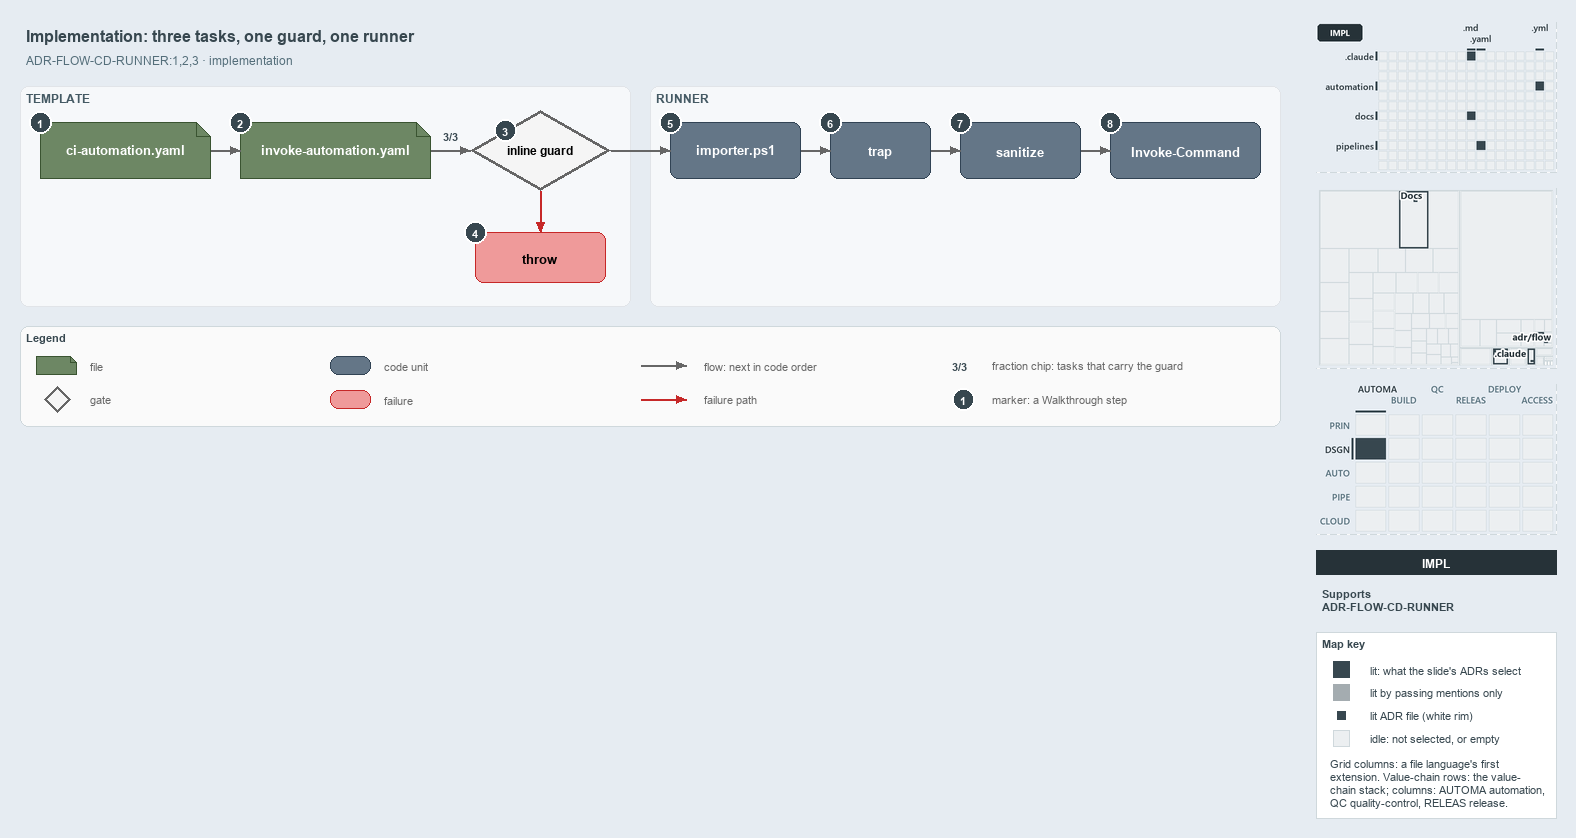

The diagram above was exported from draw.io. Its source (the exported page's mxGraphModel, read from the mxfile embedded in the PNG):
<mxGraphModel dx="1024" dy="768" grid="0" gridSize="10" guides="1" tooltips="1" connect="1" arrows="1" fold="1" page="1" pageScale="1" pageWidth="1572" pageHeight="600" background="#E6ECF2" math="0" shadow="0">
  <root>
    <mxCell id="0" />
    <mxCell id="1" parent="0" />
    <mxCell id="title" value="Implementation: three tasks, one guard, one runner" style="text;html=1;align=left;verticalAlign=middle;fontSize=16;fontStyle=1;fontColor=#37474F;" vertex="1" parent="1">
      <mxGeometry x="20" y="14" width="1260" height="30" as="geometry" />
    </mxCell>
    <mxCell id="subtitle" value="ADR-FLOW-CD-RUNNER:1,2,3 &amp;#183; implementation" style="text;html=1;align=left;verticalAlign=middle;fontSize=12;fontColor=#546E7A;" vertex="1" parent="1">
      <mxGeometry x="20" y="44" width="1240" height="20" as="geometry" />
    </mxCell>
    <mxCell id="band-template" value="TEMPLATE" style="rounded=1;html=1;arcSize=3;fillColor=#F6F8FA;strokeColor=#E1E4E8;verticalAlign=top;align=left;spacingLeft=8;fontStyle=1;fontSize=12;fontColor=#455A64;" vertex="1" parent="1">
      <mxGeometry x="20" y="80" width="610" height="220" as="geometry" />
    </mxCell>
    <mxCell id="band-runner" value="RUNNER" style="rounded=1;html=1;arcSize=3;fillColor=#F6F8FA;strokeColor=#E1E4E8;verticalAlign=top;align=left;spacingLeft=8;fontStyle=1;fontSize=12;fontColor=#455A64;" vertex="1" parent="1">
      <mxGeometry x="650" y="80" width="630" height="220" as="geometry" />
    </mxCell>
    <mxCell id="ci" value="&lt;b&gt;ci-automation.yaml&lt;/b&gt;" style="shape=note;size=14;whiteSpace=wrap;html=1;fillColor=#6d8764;strokeColor=#3a5431;fontSize=13;fontColor=#FFFFFF;" vertex="1" parent="1">
      <mxGeometry x="40" y="116" width="170" height="56" as="geometry" />
    </mxCell>
    <mxCell id="template" value="&lt;b&gt;invoke-automation.yaml&lt;/b&gt;" style="shape=note;size=14;whiteSpace=wrap;html=1;fillColor=#6d8764;strokeColor=#3a5431;fontSize=13;fontColor=#FFFFFF;" vertex="1" parent="1">
      <mxGeometry x="240" y="116" width="190" height="56" as="geometry" />
    </mxCell>
    <mxCell id="guard" value="&lt;b&gt;inline guard&lt;/b&gt;" style="rhombus;whiteSpace=wrap;html=1;fillColor=#f5f5f5;strokeColor=#666666;strokeWidth=3;fontSize=12;" vertex="1" parent="1">
      <mxGeometry x="470" y="104" width="140" height="80" as="geometry" />
    </mxCell>
    <mxCell id="throw" value="&lt;b&gt;throw&lt;/b&gt;" style="rounded=1;whiteSpace=wrap;html=1;arcSize=20;fillColor=#EF9A9A;strokeColor=#C62828;fontSize=13;" vertex="1" parent="1">
      <mxGeometry x="475" y="226" width="130" height="50" as="geometry" />
    </mxCell>
    <mxCell id="importer" value="&lt;b&gt;importer.ps1&lt;/b&gt;" style="rounded=1;whiteSpace=wrap;html=1;arcSize=20;fillColor=#647687;strokeColor=#314354;fontSize=13;fontColor=#FFFFFF;" vertex="1" parent="1">
      <mxGeometry x="670" y="116" width="130" height="56" as="geometry" />
    </mxCell>
    <mxCell id="trap" value="&lt;b&gt;trap&lt;/b&gt;" style="rounded=1;whiteSpace=wrap;html=1;arcSize=20;fillColor=#647687;strokeColor=#314354;fontSize=13;fontColor=#FFFFFF;" vertex="1" parent="1">
      <mxGeometry x="830" y="116" width="100" height="56" as="geometry" />
    </mxCell>
    <mxCell id="sanitize" value="&lt;b&gt;sanitize&lt;/b&gt;" style="rounded=1;whiteSpace=wrap;html=1;arcSize=20;fillColor=#647687;strokeColor=#314354;fontSize=13;fontColor=#FFFFFF;" vertex="1" parent="1">
      <mxGeometry x="960" y="116" width="120" height="56" as="geometry" />
    </mxCell>
    <mxCell id="invoke" value="&lt;b&gt;Invoke-Command&lt;/b&gt;" style="rounded=1;whiteSpace=wrap;html=1;arcSize=20;fillColor=#647687;strokeColor=#314354;fontSize=13;fontColor=#FFFFFF;" vertex="1" parent="1">
      <mxGeometry x="1110" y="116" width="150" height="56" as="geometry" />
    </mxCell>
    <mxCell id="p-edge-ci-template-a" value="" style="text;html=1;strokeColor=none;fillColor=none;" vertex="1" parent="1">
      <mxGeometry x="210" y="144" width="1" height="1" as="geometry" />
    </mxCell>
    <mxCell id="p-edge-ci-template-b" value="" style="text;html=1;strokeColor=none;fillColor=none;" vertex="1" parent="1">
      <mxGeometry x="240" y="144" width="1" height="1" as="geometry" />
    </mxCell>
    <mxCell id="edge-ci-template" value="" style="edgeStyle=orthogonalEdgeStyle;rounded=1;html=1;fontSize=10;endArrow=block;strokeColor=#666666;" edge="1" parent="1" source="p-edge-ci-template-a" target="p-edge-ci-template-b">
      <mxGeometry relative="1" as="geometry" />
    </mxCell>
    <mxCell id="p-edge-template-guard-a" value="" style="text;html=1;strokeColor=none;fillColor=none;" vertex="1" parent="1">
      <mxGeometry x="430" y="144" width="1" height="1" as="geometry" />
    </mxCell>
    <mxCell id="p-edge-template-guard-b" value="" style="text;html=1;strokeColor=none;fillColor=none;" vertex="1" parent="1">
      <mxGeometry x="470" y="144" width="1" height="1" as="geometry" />
    </mxCell>
    <mxCell id="edge-template-guard" value="" style="edgeStyle=orthogonalEdgeStyle;rounded=1;html=1;fontSize=10;endArrow=block;strokeColor=#666666;" edge="1" parent="1" source="p-edge-template-guard-a" target="p-edge-template-guard-b">
      <mxGeometry relative="1" as="geometry" />
    </mxCell>
    <mxCell id="frac-template-guard" value="&lt;b&gt;3/3&lt;/b&gt;" style="text;html=1;align=center;verticalAlign=middle;fontSize=11;fontColor=#37474F;fillColor=#FFFFFF;strokeColor=none;" vertex="1" parent="1">
      <mxGeometry x="435" y="120" width="30" height="18" as="geometry" />
    </mxCell>
    <mxCell id="p-edge-guard-throw-a" value="" style="text;html=1;strokeColor=none;fillColor=none;" vertex="1" parent="1">
      <mxGeometry x="540" y="184" width="1" height="1" as="geometry" />
    </mxCell>
    <mxCell id="p-edge-guard-throw-b" value="" style="text;html=1;strokeColor=none;fillColor=none;" vertex="1" parent="1">
      <mxGeometry x="540" y="226" width="1" height="1" as="geometry" />
    </mxCell>
    <mxCell id="edge-guard-throw" value="" style="edgeStyle=orthogonalEdgeStyle;rounded=1;html=1;fontSize=10;endArrow=block;strokeColor=#C62828;" edge="1" parent="1" source="p-edge-guard-throw-a" target="p-edge-guard-throw-b">
      <mxGeometry relative="1" as="geometry" />
    </mxCell>
    <mxCell id="p-edge-guard-importer-a" value="" style="text;html=1;strokeColor=none;fillColor=none;" vertex="1" parent="1">
      <mxGeometry x="610" y="144" width="1" height="1" as="geometry" />
    </mxCell>
    <mxCell id="p-edge-guard-importer-b" value="" style="text;html=1;strokeColor=none;fillColor=none;" vertex="1" parent="1">
      <mxGeometry x="670" y="144" width="1" height="1" as="geometry" />
    </mxCell>
    <mxCell id="edge-guard-importer" value="" style="edgeStyle=orthogonalEdgeStyle;rounded=1;html=1;fontSize=10;endArrow=block;strokeColor=#666666;" edge="1" parent="1" source="p-edge-guard-importer-a" target="p-edge-guard-importer-b">
      <mxGeometry relative="1" as="geometry" />
    </mxCell>
    <mxCell id="p-edge-importer-trap-a" value="" style="text;html=1;strokeColor=none;fillColor=none;" vertex="1" parent="1">
      <mxGeometry x="800" y="144" width="1" height="1" as="geometry" />
    </mxCell>
    <mxCell id="p-edge-importer-trap-b" value="" style="text;html=1;strokeColor=none;fillColor=none;" vertex="1" parent="1">
      <mxGeometry x="830" y="144" width="1" height="1" as="geometry" />
    </mxCell>
    <mxCell id="edge-importer-trap" value="" style="edgeStyle=orthogonalEdgeStyle;rounded=1;html=1;fontSize=10;endArrow=block;strokeColor=#666666;" edge="1" parent="1" source="p-edge-importer-trap-a" target="p-edge-importer-trap-b">
      <mxGeometry relative="1" as="geometry" />
    </mxCell>
    <mxCell id="p-edge-trap-sanitize-a" value="" style="text;html=1;strokeColor=none;fillColor=none;" vertex="1" parent="1">
      <mxGeometry x="930" y="144" width="1" height="1" as="geometry" />
    </mxCell>
    <mxCell id="p-edge-trap-sanitize-b" value="" style="text;html=1;strokeColor=none;fillColor=none;" vertex="1" parent="1">
      <mxGeometry x="960" y="144" width="1" height="1" as="geometry" />
    </mxCell>
    <mxCell id="edge-trap-sanitize" value="" style="edgeStyle=orthogonalEdgeStyle;rounded=1;html=1;fontSize=10;endArrow=block;strokeColor=#666666;" edge="1" parent="1" source="p-edge-trap-sanitize-a" target="p-edge-trap-sanitize-b">
      <mxGeometry relative="1" as="geometry" />
    </mxCell>
    <mxCell id="p-edge-sanitize-invoke-a" value="" style="text;html=1;strokeColor=none;fillColor=none;" vertex="1" parent="1">
      <mxGeometry x="1080" y="144" width="1" height="1" as="geometry" />
    </mxCell>
    <mxCell id="p-edge-sanitize-invoke-b" value="" style="text;html=1;strokeColor=none;fillColor=none;" vertex="1" parent="1">
      <mxGeometry x="1110" y="144" width="1" height="1" as="geometry" />
    </mxCell>
    <mxCell id="edge-sanitize-invoke" value="" style="edgeStyle=orthogonalEdgeStyle;rounded=1;html=1;fontSize=10;endArrow=block;strokeColor=#666666;" edge="1" parent="1" source="p-edge-sanitize-invoke-a" target="p-edge-sanitize-invoke-b">
      <mxGeometry relative="1" as="geometry" />
    </mxCell>
    <mxCell id="mark-1" value="1" style="ellipse;html=1;fillColor=#37474F;strokeColor=#FFFFFF;strokeWidth=2;fontColor=#FFFFFF;fontStyle=1;fontSize=11;" vertex="1" parent="1">
      <mxGeometry x="29" y="105" width="22" height="22" as="geometry" />
    </mxCell>
    <mxCell id="mark-2" value="2" style="ellipse;html=1;fillColor=#37474F;strokeColor=#FFFFFF;strokeWidth=2;fontColor=#FFFFFF;fontStyle=1;fontSize=11;" vertex="1" parent="1">
      <mxGeometry x="229" y="105" width="22" height="22" as="geometry" />
    </mxCell>
    <mxCell id="mark-3" value="3" style="ellipse;html=1;fillColor=#37474F;strokeColor=#FFFFFF;strokeWidth=2;fontColor=#FFFFFF;fontStyle=1;fontSize=11;" vertex="1" parent="1">
      <mxGeometry x="494" y="113" width="22" height="22" as="geometry" />
    </mxCell>
    <mxCell id="mark-4" value="4" style="ellipse;html=1;fillColor=#37474F;strokeColor=#FFFFFF;strokeWidth=2;fontColor=#FFFFFF;fontStyle=1;fontSize=11;" vertex="1" parent="1">
      <mxGeometry x="464" y="215" width="22" height="22" as="geometry" />
    </mxCell>
    <mxCell id="mark-5" value="5" style="ellipse;html=1;fillColor=#37474F;strokeColor=#FFFFFF;strokeWidth=2;fontColor=#FFFFFF;fontStyle=1;fontSize=11;" vertex="1" parent="1">
      <mxGeometry x="659" y="105" width="22" height="22" as="geometry" />
    </mxCell>
    <mxCell id="mark-6" value="6" style="ellipse;html=1;fillColor=#37474F;strokeColor=#FFFFFF;strokeWidth=2;fontColor=#FFFFFF;fontStyle=1;fontSize=11;" vertex="1" parent="1">
      <mxGeometry x="819" y="105" width="22" height="22" as="geometry" />
    </mxCell>
    <mxCell id="mark-7" value="7" style="ellipse;html=1;fillColor=#37474F;strokeColor=#FFFFFF;strokeWidth=2;fontColor=#FFFFFF;fontStyle=1;fontSize=11;" vertex="1" parent="1">
      <mxGeometry x="949" y="105" width="22" height="22" as="geometry" />
    </mxCell>
    <mxCell id="mark-8" value="8" style="ellipse;html=1;fillColor=#37474F;strokeColor=#FFFFFF;strokeWidth=2;fontColor=#FFFFFF;fontStyle=1;fontSize=11;" vertex="1" parent="1">
      <mxGeometry x="1099" y="105" width="22" height="22" as="geometry" />
    </mxCell>
    <mxCell id="legend" value="&lt;b&gt;Legend&lt;/b&gt;" style="rounded=1;whiteSpace=wrap;html=1;arcSize=6;fillColor=#FAFAFA;strokeColor=#CFD8DC;align=left;verticalAlign=top;spacing=8;fontSize=11;fontColor=#37474F;" vertex="1" parent="1">
      <mxGeometry x="20" y="320" width="1260" height="100" as="geometry" />
    </mxCell>
    <mxCell id="legend-0" value="" style="shape=note;size=6;whiteSpace=wrap;html=1;fillColor=#6d8764;strokeColor=#3a5431;fontColor=#FFFFFF;" vertex="1" parent="1">
      <mxGeometry x="36" y="350" width="40" height="18" as="geometry" />
    </mxCell>
    <mxCell id="legend-0-text" value="file" style="text;html=1;align=left;verticalAlign=middle;fontSize=11;fontColor=#666666;" vertex="1" parent="1">
      <mxGeometry x="84" y="349" width="300" height="20" as="geometry" />
    </mxCell>
    <mxCell id="legend-1" value="" style="rhombus;whiteSpace=wrap;html=1;fillColor=#f5f5f5;strokeColor=#666666;strokeWidth=3;" vertex="1" parent="1">
      <mxGeometry x="44" y="380" width="26" height="26" as="geometry" />
    </mxCell>
    <mxCell id="legend-1-text" value="gate" style="text;html=1;align=left;verticalAlign=middle;fontSize=11;fontColor=#666666;" vertex="1" parent="1">
      <mxGeometry x="84" y="383" width="300" height="20" as="geometry" />
    </mxCell>
    <mxCell id="legend-2" value="" style="rounded=1;whiteSpace=wrap;html=1;arcSize=20;fillColor=#647687;strokeColor=#314354;fontColor=#FFFFFF;" vertex="1" parent="1">
      <mxGeometry x="330" y="350" width="40" height="18" as="geometry" />
    </mxCell>
    <mxCell id="legend-2-text" value="code unit" style="text;html=1;align=left;verticalAlign=middle;fontSize=11;fontColor=#666666;" vertex="1" parent="1">
      <mxGeometry x="378" y="349" width="300" height="20" as="geometry" />
    </mxCell>
    <mxCell id="legend-3" value="" style="rounded=1;whiteSpace=wrap;html=1;arcSize=20;fillColor=#EF9A9A;strokeColor=#C62828;" vertex="1" parent="1">
      <mxGeometry x="330" y="384" width="40" height="18" as="geometry" />
    </mxCell>
    <mxCell id="legend-3-text" value="failure" style="text;html=1;align=left;verticalAlign=middle;fontSize=11;fontColor=#666666;" vertex="1" parent="1">
      <mxGeometry x="378" y="383" width="300" height="20" as="geometry" />
    </mxCell>
    <mxCell id="p-legend-4-a" value="" style="text;html=1;strokeColor=none;fillColor=none;" vertex="1" parent="1">
      <mxGeometry x="640" y="359" width="1" height="1" as="geometry" />
    </mxCell>
    <mxCell id="p-legend-4-b" value="" style="text;html=1;strokeColor=none;fillColor=none;" vertex="1" parent="1">
      <mxGeometry x="686" y="359" width="1" height="1" as="geometry" />
    </mxCell>
    <mxCell id="legend-4" value="" style="edgeStyle=orthogonalEdgeStyle;rounded=1;html=1;fontSize=10;endArrow=block;strokeColor=#666666;" edge="1" parent="1" source="p-legend-4-a" target="p-legend-4-b">
      <mxGeometry relative="1" as="geometry" />
    </mxCell>
    <mxCell id="legend-4-text" value="flow: next in code order" style="text;html=1;align=left;verticalAlign=middle;fontSize=11;fontColor=#666666;" vertex="1" parent="1">
      <mxGeometry x="698" y="349" width="300" height="20" as="geometry" />
    </mxCell>
    <mxCell id="p-legend-5-a" value="" style="text;html=1;strokeColor=none;fillColor=none;" vertex="1" parent="1">
      <mxGeometry x="640" y="393" width="1" height="1" as="geometry" />
    </mxCell>
    <mxCell id="p-legend-5-b" value="" style="text;html=1;strokeColor=none;fillColor=none;" vertex="1" parent="1">
      <mxGeometry x="686" y="393" width="1" height="1" as="geometry" />
    </mxCell>
    <mxCell id="legend-5" value="" style="edgeStyle=orthogonalEdgeStyle;rounded=1;html=1;fontSize=10;endArrow=block;strokeColor=#C62828;" edge="1" parent="1" source="p-legend-5-a" target="p-legend-5-b">
      <mxGeometry relative="1" as="geometry" />
    </mxCell>
    <mxCell id="legend-5-text" value="failure path" style="text;html=1;align=left;verticalAlign=middle;fontSize=11;fontColor=#666666;" vertex="1" parent="1">
      <mxGeometry x="698" y="383" width="300" height="20" as="geometry" />
    </mxCell>
    <mxCell id="legend-6" value="&lt;b&gt;3/3&lt;/b&gt;" style="text;html=1;align=center;verticalAlign=middle;fontSize=11;fontColor=#37474F;fillColor=#FFFFFF;strokeColor=none;" vertex="1" parent="1">
      <mxGeometry x="944" y="350" width="30" height="18" as="geometry" />
    </mxCell>
    <mxCell id="legend-6-text" value="fraction chip: tasks that carry the guard" style="text;html=1;align=left;verticalAlign=middle;fontSize=11;fontColor=#666666;" vertex="1" parent="1">
      <mxGeometry x="986" y="349" width="320" height="20" as="geometry" />
    </mxCell>
    <mxCell id="legend-7" value="1" style="ellipse;html=1;fillColor=#37474F;strokeColor=#FFFFFF;strokeWidth=2;fontColor=#FFFFFF;fontStyle=1;fontSize=11;" vertex="1" parent="1">
      <mxGeometry x="952" y="382" width="22" height="22" as="geometry" />
    </mxCell>
    <mxCell id="legend-7-text" value="marker: a Walkthrough step" style="text;html=1;align=left;verticalAlign=middle;fontSize=11;fontColor=#666666;" vertex="1" parent="1">
      <mxGeometry x="986" y="383" width="320" height="20" as="geometry" />
    </mxCell>
    <mxCell id="minimap-grid" value="" style="shape=image;html=1;imageAspect=0;aspect=fixed;verticalLabelPosition=bottom;strokeColor=#CFD8DC;dashed=1;fillColor=#FAFAFA;image=data:image/png,(base64 omitted: 10016 chars);" vertex="1" parent="1">
      <mxGeometry x="1316" y="16" width="240" height="150" as="geometry" />
    </mxCell>
    <mxCell id="minimap-tree" value="" style="shape=image;html=1;imageAspect=0;aspect=fixed;verticalLabelPosition=bottom;strokeColor=#CFD8DC;dashed=1;fillColor=#FAFAFA;image=data:image/png,(base64 omitted: 10600 chars);" vertex="1" parent="1">
      <mxGeometry x="1316" y="182" width="240" height="180" as="geometry" />
    </mxCell>
    <mxCell id="minimap-chain" value="" style="shape=image;html=1;imageAspect=0;aspect=fixed;verticalLabelPosition=bottom;strokeColor=#CFD8DC;dashed=1;fillColor=#FAFAFA;image=data:image/png,(base64 omitted: 14172 chars);" vertex="1" parent="1">
      <mxGeometry x="1316" y="378" width="240" height="150" as="geometry" />
    </mxCell>
    <mxCell id="lens-badge" value="IMPL" style="rounded=0;whiteSpace=wrap;html=1;align=center;verticalAlign=middle;fontSize=12;fontStyle=1;fontColor=#FFFFFF;fillColor=#263238;strokeColor=none;" vertex="1" parent="1">
      <mxGeometry x="1316" y="544" width="240" height="24" as="geometry" />
    </mxCell>
    <mxCell id="supports" value="&lt;b&gt;Supports&lt;/b&gt;&lt;br&gt;ADR-FLOW-CD-RUNNER" style="text;html=1;whiteSpace=wrap;align=left;verticalAlign=top;fontSize=11;fontColor=#37474F;" vertex="1" parent="1">
      <mxGeometry x="1316" y="576" width="240" height="38" as="geometry" />
    </mxCell>
    <mxCell id="mapkey" value="&lt;b&gt;Map key&lt;/b&gt;" style="rounded=0;whiteSpace=wrap;html=1;align=left;verticalAlign=top;fontSize=11;fontColor=#37474F;fillColor=#FFFFFF;strokeColor=#CFD8DC;spacingLeft=8;spacingTop=2;" vertex="1" parent="1">
      <mxGeometry x="1316" y="626" width="240" height="186" as="geometry" />
    </mxCell>
    <mxCell id="mapkey-lit" value="" style="rounded=0;html=1;fillColor=#37474F;strokeColor=#37474F;" vertex="1" parent="1">
      <mxGeometry x="1333.0" y="655.0" width="16" height="16" as="geometry" />
    </mxCell>
    <mxCell id="mapkey-lit-text" value="lit: what the slide's ADRs select" style="text;html=1;align=left;verticalAlign=middle;fontSize=11;fontColor=#37474F;" vertex="1" parent="1">
      <mxGeometry x="1364" y="653" width="184" height="20" as="geometry" />
    </mxCell>
    <mxCell id="mapkey-touched" value="" style="rounded=0;html=1;fillColor=#A4ACB0;strokeColor=#A4ACB0;" vertex="1" parent="1">
      <mxGeometry x="1333.0" y="678.0" width="16" height="16" as="geometry" />
    </mxCell>
    <mxCell id="mapkey-touched-text" value="lit by passing mentions only" style="text;html=1;align=left;verticalAlign=middle;fontSize=11;fontColor=#37474F;" vertex="1" parent="1">
      <mxGeometry x="1364" y="676" width="184" height="20" as="geometry" />
    </mxCell>
    <mxCell id="mapkey-adr" value="" style="rounded=0;html=1;fillColor=#37474F;strokeColor=#FFFFFF;strokeWidth=2;" vertex="1" parent="1">
      <mxGeometry x="1335.0" y="703.0" width="12" height="12" as="geometry" />
    </mxCell>
    <mxCell id="mapkey-adr-text" value="lit ADR file (white rim)" style="text;html=1;align=left;verticalAlign=middle;fontSize=11;fontColor=#37474F;" vertex="1" parent="1">
      <mxGeometry x="1364" y="699" width="184" height="20" as="geometry" />
    </mxCell>
    <mxCell id="mapkey-idle" value="" style="rounded=0;html=1;fillColor=#ECEFF1;strokeColor=#CFD8DC;" vertex="1" parent="1">
      <mxGeometry x="1333.0" y="724.0" width="16" height="16" as="geometry" />
    </mxCell>
    <mxCell id="mapkey-idle-text" value="idle: not selected, or empty" style="text;html=1;align=left;verticalAlign=middle;fontSize=11;fontColor=#37474F;" vertex="1" parent="1">
      <mxGeometry x="1364" y="722" width="184" height="20" as="geometry" />
    </mxCell>
    <mxCell id="mapkey-codes" value="Grid columns: a file language's first&lt;br&gt;extension. Value-chain rows: the value-&lt;br&gt;chain stack; columns: AUTOMA automation,&lt;br&gt;QC quality-control, RELEAS release." style="text;html=1;align=left;verticalAlign=top;whiteSpace=wrap;fontSize=11;fontColor=#37474F;" vertex="1" parent="1">
      <mxGeometry x="1324" y="746" width="224" height="60" as="geometry" />
    </mxCell>
  </root>
</mxGraphModel>